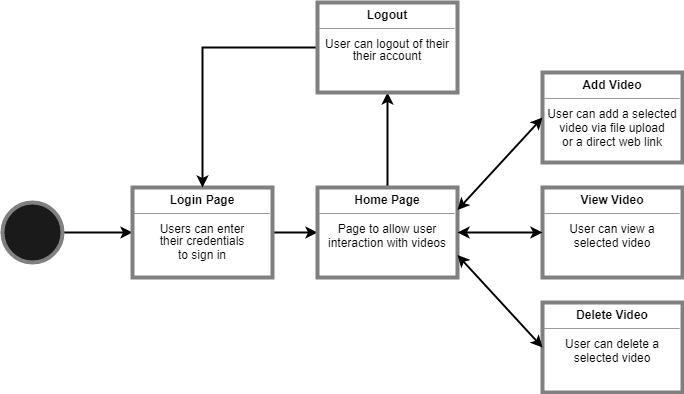

The diagram above was exported from draw.io. Its source (the exported page's mxGraphModel, read from the mxfile embedded in the PNG):
<mxGraphModel dx="1422" dy="794" grid="1" gridSize="10" guides="1" tooltips="1" connect="1" arrows="1" fold="1" page="1" pageScale="1" pageWidth="850" pageHeight="1100" math="0" shadow="0">
  <root>
    <mxCell id="0" />
    <mxCell id="1" parent="0" />
    <mxCell id="udzTegNzQV0g6C74qGGX-5" style="edgeStyle=orthogonalEdgeStyle;rounded=0;orthogonalLoop=1;jettySize=auto;html=1;exitX=1;exitY=0.5;exitDx=0;exitDy=0;entryX=0;entryY=0.5;entryDx=0;entryDy=0;strokeWidth=2;" edge="1" parent="1" source="udzTegNzQV0g6C74qGGX-1" target="udzTegNzQV0g6C74qGGX-4">
      <mxGeometry relative="1" as="geometry" />
    </mxCell>
    <mxCell id="udzTegNzQV0g6C74qGGX-1" value="" style="ellipse;whiteSpace=wrap;html=1;aspect=fixed;fillColor=#1A1A1A;strokeColor=#808080;strokeWidth=4;" vertex="1" parent="1">
      <mxGeometry x="40" y="460" width="60" height="60" as="geometry" />
    </mxCell>
    <mxCell id="udzTegNzQV0g6C74qGGX-7" style="edgeStyle=orthogonalEdgeStyle;rounded=0;orthogonalLoop=1;jettySize=auto;html=1;exitX=1;exitY=0.5;exitDx=0;exitDy=0;entryX=0;entryY=0.5;entryDx=0;entryDy=0;strokeWidth=2;" edge="1" parent="1" source="udzTegNzQV0g6C74qGGX-4" target="udzTegNzQV0g6C74qGGX-6">
      <mxGeometry relative="1" as="geometry" />
    </mxCell>
    <mxCell id="udzTegNzQV0g6C74qGGX-4" value="&lt;p style=&quot;margin: 4px 0px 0px&quot;&gt;&lt;b&gt;Login Page&lt;/b&gt;&lt;/p&gt;&lt;hr size=&quot;1&quot;&gt;&lt;div style=&quot;height: 2px&quot;&gt;&lt;/div&gt;&lt;div style=&quot;height: 2px&quot;&gt;Users can enter&lt;/div&gt;&lt;div style=&quot;height: 2px&quot;&gt;&lt;br&gt;&lt;/div&gt;&lt;div style=&quot;height: 2px&quot;&gt;&lt;br&gt;&lt;/div&gt;&lt;div style=&quot;height: 2px&quot;&gt;&lt;br&gt;&lt;/div&gt;&lt;div style=&quot;height: 2px&quot;&gt;&lt;br&gt;&lt;/div&gt;&lt;div style=&quot;height: 2px&quot;&gt;&lt;br&gt;&lt;/div&gt;&lt;div style=&quot;height: 2px&quot;&gt;their credentials&lt;/div&gt;&lt;div style=&quot;height: 2px&quot;&gt;&lt;br&gt;&lt;/div&gt;&lt;div style=&quot;height: 2px&quot;&gt;&lt;br&gt;&lt;/div&gt;&lt;div style=&quot;height: 2px&quot;&gt;&lt;br&gt;&lt;/div&gt;&lt;div style=&quot;height: 2px&quot;&gt;&lt;br&gt;&lt;/div&gt;&lt;div style=&quot;height: 2px&quot;&gt;&lt;br&gt;&lt;/div&gt;&lt;div style=&quot;height: 2px&quot;&gt;&lt;br&gt;&lt;/div&gt;&lt;div style=&quot;height: 2px&quot;&gt;to sign in&lt;/div&gt;" style="verticalAlign=top;align=center;overflow=fill;fontSize=12;fontFamily=Helvetica;html=1;strokeColor=#808080;strokeWidth=4;fillColor=#FFFFFF;" vertex="1" parent="1">
      <mxGeometry x="170" y="445" width="140" height="90" as="geometry" />
    </mxCell>
    <mxCell id="udzTegNzQV0g6C74qGGX-18" style="edgeStyle=orthogonalEdgeStyle;rounded=0;orthogonalLoop=1;jettySize=auto;html=1;exitX=0.5;exitY=0;exitDx=0;exitDy=0;entryX=0.5;entryY=1;entryDx=0;entryDy=0;strokeWidth=2;" edge="1" parent="1" source="udzTegNzQV0g6C74qGGX-6" target="udzTegNzQV0g6C74qGGX-17">
      <mxGeometry relative="1" as="geometry" />
    </mxCell>
    <mxCell id="udzTegNzQV0g6C74qGGX-6" value="&lt;p style=&quot;margin: 4px 0px 0px&quot;&gt;&lt;b&gt;Home Page&lt;/b&gt;&lt;/p&gt;&lt;hr size=&quot;1&quot;&gt;&lt;div style=&quot;height: 2px&quot;&gt;&lt;/div&gt;&lt;div style=&quot;height: 2px&quot;&gt;Page to allow user&lt;/div&gt;&lt;div style=&quot;height: 2px&quot;&gt;&lt;br&gt;&lt;/div&gt;&lt;div style=&quot;height: 2px&quot;&gt;&lt;br&gt;&lt;/div&gt;&lt;div style=&quot;height: 2px&quot;&gt;&lt;br&gt;&lt;/div&gt;&lt;div style=&quot;height: 2px&quot;&gt;&lt;br&gt;&lt;/div&gt;&lt;div style=&quot;height: 2px&quot;&gt;&lt;br&gt;&lt;/div&gt;&lt;div style=&quot;height: 2px&quot;&gt;&lt;br&gt;&lt;/div&gt;&lt;div style=&quot;height: 2px&quot;&gt;interaction with videos&lt;/div&gt;" style="verticalAlign=top;align=center;overflow=fill;fontSize=12;fontFamily=Helvetica;html=1;strokeColor=#808080;strokeWidth=4;fillColor=#FFFFFF;" vertex="1" parent="1">
      <mxGeometry x="355" y="445" width="140" height="90" as="geometry" />
    </mxCell>
    <mxCell id="udzTegNzQV0g6C74qGGX-8" value="&lt;p style=&quot;margin: 4px 0px 0px&quot;&gt;&lt;b&gt;View Video&lt;/b&gt;&lt;/p&gt;&lt;hr size=&quot;1&quot;&gt;&lt;div style=&quot;height: 2px&quot;&gt;&lt;/div&gt;&lt;div style=&quot;height: 2px&quot;&gt;User can view a&lt;/div&gt;&lt;div style=&quot;height: 2px&quot;&gt;&lt;br&gt;&lt;/div&gt;&lt;div style=&quot;height: 2px&quot;&gt;&lt;br&gt;&lt;/div&gt;&lt;div style=&quot;height: 2px&quot;&gt;&lt;br&gt;&lt;/div&gt;&lt;div style=&quot;height: 2px&quot;&gt;&lt;br&gt;&lt;/div&gt;&lt;div style=&quot;height: 2px&quot;&gt;&lt;br&gt;&lt;/div&gt;&lt;div style=&quot;height: 2px&quot;&gt;&lt;br&gt;&lt;/div&gt;&lt;div style=&quot;height: 2px&quot;&gt;selected video&lt;/div&gt;" style="verticalAlign=top;align=center;overflow=fill;fontSize=12;fontFamily=Helvetica;html=1;strokeColor=#808080;strokeWidth=4;fillColor=#FFFFFF;" vertex="1" parent="1">
      <mxGeometry x="580" y="445" width="140" height="90" as="geometry" />
    </mxCell>
    <mxCell id="udzTegNzQV0g6C74qGGX-9" value="" style="endArrow=classic;startArrow=classic;html=1;strokeWidth=2;entryX=0;entryY=0.5;entryDx=0;entryDy=0;exitX=1;exitY=0.5;exitDx=0;exitDy=0;" edge="1" parent="1" source="udzTegNzQV0g6C74qGGX-6" target="udzTegNzQV0g6C74qGGX-8">
      <mxGeometry width="50" height="50" relative="1" as="geometry">
        <mxPoint x="512.5" y="520" as="sourcePoint" />
        <mxPoint x="562.5" y="470" as="targetPoint" />
      </mxGeometry>
    </mxCell>
    <mxCell id="udzTegNzQV0g6C74qGGX-10" value="&lt;p style=&quot;margin: 4px 0px 0px&quot;&gt;&lt;b&gt;Add Video&lt;/b&gt;&lt;/p&gt;&lt;hr size=&quot;1&quot;&gt;&lt;div style=&quot;height: 2px&quot;&gt;&lt;/div&gt;&lt;div style=&quot;height: 2px&quot;&gt;User can add a selected&lt;/div&gt;&lt;div style=&quot;height: 2px&quot;&gt;&lt;br&gt;&lt;/div&gt;&lt;div style=&quot;height: 2px&quot;&gt;&lt;br&gt;&lt;/div&gt;&lt;div style=&quot;height: 2px&quot;&gt;&lt;br&gt;&lt;/div&gt;&lt;div style=&quot;height: 2px&quot;&gt;&lt;br&gt;&lt;/div&gt;&lt;div style=&quot;height: 2px&quot;&gt;&lt;br&gt;&lt;/div&gt;&lt;div style=&quot;height: 2px&quot;&gt;&lt;br&gt;&lt;/div&gt;&lt;div style=&quot;height: 2px&quot;&gt;video via file upload&lt;/div&gt;&lt;div style=&quot;height: 2px&quot;&gt;&lt;br&gt;&lt;/div&gt;&lt;div style=&quot;height: 2px&quot;&gt;&lt;br&gt;&lt;/div&gt;&lt;div style=&quot;height: 2px&quot;&gt;&lt;br&gt;&lt;/div&gt;&lt;div style=&quot;height: 2px&quot;&gt;&lt;br&gt;&lt;/div&gt;&lt;div style=&quot;height: 2px&quot;&gt;&lt;br&gt;&lt;/div&gt;&lt;div style=&quot;height: 2px&quot;&gt;&lt;br&gt;&lt;/div&gt;&lt;div style=&quot;height: 2px&quot;&gt;or a direct web link&lt;/div&gt;" style="verticalAlign=top;align=center;overflow=fill;fontSize=12;fontFamily=Helvetica;html=1;strokeColor=#808080;strokeWidth=4;fillColor=#FFFFFF;" vertex="1" parent="1">
      <mxGeometry x="580" y="330" width="140" height="90" as="geometry" />
    </mxCell>
    <mxCell id="udzTegNzQV0g6C74qGGX-11" value="&lt;p style=&quot;margin: 4px 0px 0px&quot;&gt;&lt;b&gt;Delete Video&lt;/b&gt;&lt;/p&gt;&lt;hr size=&quot;1&quot;&gt;&lt;div style=&quot;height: 2px&quot;&gt;&lt;/div&gt;&lt;div style=&quot;height: 2px&quot;&gt;User can delete a&lt;/div&gt;&lt;div style=&quot;height: 2px&quot;&gt;&lt;br&gt;&lt;/div&gt;&lt;div style=&quot;height: 2px&quot;&gt;&lt;br&gt;&lt;/div&gt;&lt;div style=&quot;height: 2px&quot;&gt;&lt;br&gt;&lt;/div&gt;&lt;div style=&quot;height: 2px&quot;&gt;&lt;br&gt;&lt;/div&gt;&lt;div style=&quot;height: 2px&quot;&gt;&lt;br&gt;&lt;/div&gt;&lt;div style=&quot;height: 2px&quot;&gt;&lt;br&gt;&lt;/div&gt;&lt;div style=&quot;height: 2px&quot;&gt;selected video&lt;/div&gt;" style="verticalAlign=top;align=center;overflow=fill;fontSize=12;fontFamily=Helvetica;html=1;strokeColor=#808080;strokeWidth=4;fillColor=#FFFFFF;" vertex="1" parent="1">
      <mxGeometry x="580" y="560" width="140" height="90" as="geometry" />
    </mxCell>
    <mxCell id="udzTegNzQV0g6C74qGGX-12" value="" style="endArrow=classic;startArrow=classic;html=1;strokeWidth=2;entryX=0;entryY=0.5;entryDx=0;entryDy=0;exitX=1;exitY=0.75;exitDx=0;exitDy=0;" edge="1" parent="1" source="udzTegNzQV0g6C74qGGX-6" target="udzTegNzQV0g6C74qGGX-11">
      <mxGeometry width="50" height="50" relative="1" as="geometry">
        <mxPoint x="495" y="610" as="sourcePoint" />
        <mxPoint x="545" y="560" as="targetPoint" />
        <Array as="points" />
      </mxGeometry>
    </mxCell>
    <mxCell id="udzTegNzQV0g6C74qGGX-15" value="" style="endArrow=classic;startArrow=classic;html=1;strokeWidth=2;entryX=0;entryY=0.5;entryDx=0;entryDy=0;exitX=1;exitY=0.25;exitDx=0;exitDy=0;" edge="1" parent="1" source="udzTegNzQV0g6C74qGGX-6" target="udzTegNzQV0g6C74qGGX-10">
      <mxGeometry width="50" height="50" relative="1" as="geometry">
        <mxPoint x="495" y="410" as="sourcePoint" />
        <mxPoint x="545" y="360" as="targetPoint" />
      </mxGeometry>
    </mxCell>
    <mxCell id="udzTegNzQV0g6C74qGGX-19" style="edgeStyle=orthogonalEdgeStyle;rounded=0;orthogonalLoop=1;jettySize=auto;html=1;exitX=0;exitY=0.5;exitDx=0;exitDy=0;entryX=0.5;entryY=0;entryDx=0;entryDy=0;strokeWidth=2;" edge="1" parent="1" source="udzTegNzQV0g6C74qGGX-17" target="udzTegNzQV0g6C74qGGX-4">
      <mxGeometry relative="1" as="geometry" />
    </mxCell>
    <mxCell id="udzTegNzQV0g6C74qGGX-17" value="&lt;p style=&quot;margin: 4px 0px 0px&quot;&gt;&lt;b&gt;Logout&lt;/b&gt;&lt;/p&gt;&lt;hr size=&quot;1&quot;&gt;&lt;div style=&quot;height: 2px&quot;&gt;&lt;/div&gt;&lt;div style=&quot;height: 2px&quot;&gt;User can logout of their&lt;/div&gt;&lt;div style=&quot;height: 2px&quot;&gt;&lt;br&gt;&lt;/div&gt;&lt;div style=&quot;height: 2px&quot;&gt;&lt;br&gt;&lt;/div&gt;&lt;div style=&quot;height: 2px&quot;&gt;&lt;br&gt;&lt;/div&gt;&lt;div style=&quot;height: 2px&quot;&gt;&lt;br&gt;&lt;/div&gt;&lt;div style=&quot;height: 2px&quot;&gt;&lt;br&gt;&lt;/div&gt;&lt;div style=&quot;height: 2px&quot;&gt;their account&lt;/div&gt;" style="verticalAlign=top;align=center;overflow=fill;fontSize=12;fontFamily=Helvetica;html=1;strokeColor=#808080;strokeWidth=4;fillColor=#FFFFFF;" vertex="1" parent="1">
      <mxGeometry x="355" y="260" width="140" height="90" as="geometry" />
    </mxCell>
  </root>
</mxGraphModel>